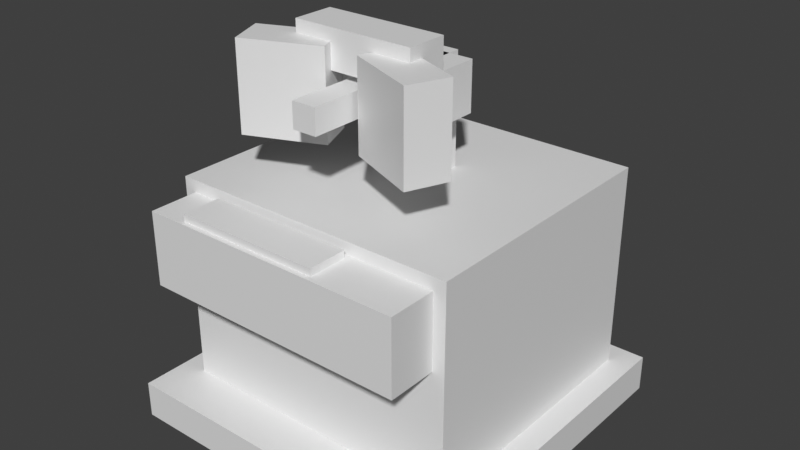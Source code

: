 # Source: tctechnology_comm_station.blend  (saved by Blender 5.3.31; exported with 4.5.12 LTS)
import bpy
from mathutils import Matrix  # noqa: F401  (used for matrix-valued properties, if any)

bpy.ops.wm.read_factory_settings(use_empty=True)
scene = bpy.context.scene
scene.name = 'Scene'

# ---- materials (node trees are filled in below, after node groups)
mat_tctechnology_comm_station_preview = bpy.data.materials.new('tctechnology_comm_station_preview')

# ---- material node trees
mat_tctechnology_comm_station_preview.use_nodes = True; mat_tctechnology_comm_station_preview.node_tree.nodes.clear()
_N = mat_tctechnology_comm_station_preview.node_tree.nodes; _L = mat_tctechnology_comm_station_preview.node_tree.links
n0 = _N.new('ShaderNodeBsdfPrincipled'); n0.name = 'Principled BSDF'; n0.location = (-200, 100)
n0.inputs[10].default_value = 0.005
n1 = _N.new('ShaderNodeOutputMaterial'); n1.name = 'Material Output'; n1.location = (200, 100)
_L.new(n0.outputs[0], n1.inputs[0])
n1.is_active_output = True

# ---- world
world_bakeworld = bpy.data.worlds.new('BakeWorld'); scene.world = world_bakeworld
world_bakeworld.use_nodes = True; world_bakeworld.node_tree.nodes.clear()
_N = world_bakeworld.node_tree.nodes; _L = world_bakeworld.node_tree.links
n0 = _N.new('ShaderNodeBackground'); n0.name = 'Background'; n0.location = (-200, 100)
n0.inputs[0].default_value = (0.05, 0.05, 0.05, 1.0)
n1 = _N.new('ShaderNodeOutputWorld'); n1.name = 'World Output'; n1.location = (200, 100)
_L.new(n0.outputs[0], n1.inputs[0])
n1.is_active_output = True
world_bakeworld.light_settings.distance = 0.14

# ---- meshes
me_comm_station_elem_00 = bpy.data.meshes.new('comm_station_elem_00')
me_comm_station_elem_00.from_pydata([(-0.4375, -0.4375, 0.0), (0.4375, -0.4375, 0.0), (0.4375, 0.4375, 0.0), (-0.4375, 0.4375, 0.0), (-0.4375, -0.4375, 0.09375), (0.4375, -0.4375, 0.09375), (0.4375, 0.4375, 0.09375), (-0.4375, 0.4375, 0.09375)], [], [(0, 1, 5, 4), (2, 3, 7, 6), (3, 0, 4, 7), (1, 2, 6, 5), (4, 5, 6, 7), (3, 2, 1, 0)])
me_comm_station_elem_00.materials.append(mat_tctechnology_comm_station_preview)
me_comm_station_elem_00.update()
me_comm_station_elem_01 = bpy.data.meshes.new('comm_station_elem_01')
me_comm_station_elem_01.from_pydata([(-0.375, -0.3125, 0.09375), (0.375, -0.3125, 0.09375), (0.375, 0.375, 0.09375), (-0.375, 0.375, 0.09375), (-0.375, -0.3125, 0.625), (0.375, -0.3125, 0.625), (0.375, 0.375, 0.625), (-0.375, 0.375, 0.625)], [], [(0, 1, 5, 4), (2, 3, 7, 6), (3, 0, 4, 7), (1, 2, 6, 5), (4, 5, 6, 7), (3, 2, 1, 0)])
me_comm_station_elem_01.materials.append(mat_tctechnology_comm_station_preview)
me_comm_station_elem_01.update()
me_comm_station_elem_02 = bpy.data.meshes.new('comm_station_elem_02')
me_comm_station_elem_02.from_pydata([(-0.3438, -0.4375, 0.4062), (0.3438, -0.4375, 0.4062), (0.3438, -0.25, 0.4062), (-0.3438, -0.25, 0.4062), (-0.3438, -0.4375, 0.5938), (0.3438, -0.4375, 0.5938), (0.3438, -0.25, 0.5938), (-0.3438, -0.25, 0.5938)], [], [(0, 1, 5, 4), (2, 3, 7, 6), (3, 0, 4, 7), (1, 2, 6, 5), (4, 5, 6, 7), (3, 2, 1, 0)])
me_comm_station_elem_02.materials.append(mat_tctechnology_comm_station_preview)
me_comm_station_elem_02.update()
me_comm_station_elem_03 = bpy.data.meshes.new('comm_station_elem_03')
me_comm_station_elem_03.from_pydata([(-0.25, -0.425, 0.475), (0.125, -0.425, 0.475), (0.125, -0.325, 0.475), (-0.25, -0.325, 0.475), (-0.25, -0.425, 0.6125), (0.125, -0.425, 0.6125), (0.125, -0.325, 0.6125), (-0.25, -0.325, 0.6125)], [], [(0, 1, 5, 4), (2, 3, 7, 6), (3, 0, 4, 7), (1, 2, 6, 5), (4, 5, 6, 7), (3, 2, 1, 0)])
me_comm_station_elem_03.materials.append(mat_tctechnology_comm_station_preview)
me_comm_station_elem_03.update()
me_comm_station_elem_04 = bpy.data.meshes.new('comm_station_elem_04')
me_comm_station_elem_04.from_pydata([(0.1562, -0.425, 0.475), (0.3, -0.425, 0.475), (0.3, -0.325, 0.475), (0.1562, -0.325, 0.475), (0.1562, -0.425, 0.575), (0.3, -0.425, 0.575), (0.3, -0.325, 0.575), (0.1562, -0.325, 0.575)], [], [(0, 1, 5, 4), (2, 3, 7, 6), (3, 0, 4, 7), (1, 2, 6, 5), (4, 5, 6, 7), (3, 2, 1, 0)])
me_comm_station_elem_04.materials.append(mat_tctechnology_comm_station_preview)
me_comm_station_elem_04.update()
me_comm_station_elem_05 = bpy.data.meshes.new('comm_station_elem_05')
me_comm_station_elem_05.from_pydata([(-0.3125, 0.3625, 0.1875), (0.3125, 0.3625, 0.1875), (0.3125, 0.4, 0.1875), (-0.3125, 0.4, 0.1875), (-0.3125, 0.3625, 0.5), (0.3125, 0.3625, 0.5), (0.3125, 0.4, 0.5), (-0.3125, 0.4, 0.5)], [], [(0, 1, 5, 4), (2, 3, 7, 6), (3, 0, 4, 7), (1, 2, 6, 5), (4, 5, 6, 7), (3, 2, 1, 0)])
me_comm_station_elem_05.materials.append(mat_tctechnology_comm_station_preview)
me_comm_station_elem_05.update()
me_comm_station_elem_06 = bpy.data.meshes.new('comm_station_elem_06')
me_comm_station_elem_06.from_pydata([(-0.0625, 0.0, 0.625), (0.0625, 0.0, 0.625), (0.0625, 0.125, 0.625), (-0.0625, 0.125, 0.625), (-0.0625, 0.0, 0.9062), (0.0625, 0.0, 0.9062), (0.0625, 0.125, 0.9062), (-0.0625, 0.125, 0.9062)], [], [(0, 1, 5, 4), (2, 3, 7, 6), (3, 0, 4, 7), (1, 2, 6, 5), (4, 5, 6, 7), (3, 2, 1, 0)])
me_comm_station_elem_06.materials.append(mat_tctechnology_comm_station_preview)
me_comm_station_elem_06.update()
me_comm_station_elem_07 = bpy.data.meshes.new('comm_station_elem_07')
me_comm_station_elem_07.from_pydata([(-0.125, -0.09375, 0.7812), (0.125, -0.09375, 0.7812), (0.125, 0.09375, 0.7812), (-0.125, 0.09375, 0.7812), (-0.125, -0.09375, 0.9062), (0.125, -0.09375, 0.9062), (0.125, 0.09375, 0.9062), (-0.125, 0.09375, 0.9062)], [], [(0, 1, 5, 4), (2, 3, 7, 6), (3, 0, 4, 7), (1, 2, 6, 5), (4, 5, 6, 7), (3, 2, 1, 0)])
me_comm_station_elem_07.materials.append(mat_tctechnology_comm_station_preview)
me_comm_station_elem_07.update()
me_comm_station_elem_08 = bpy.data.meshes.new('comm_station_elem_08')
me_comm_station_elem_08.from_pydata([(-0.3125, -0.1562, 0.75), (-0.1125, -0.1562, 0.75), (-0.1125, -0.05, 0.75), (-0.3125, -0.05, 0.75), (-0.3125, -0.1562, 0.9688), (-0.1125, -0.1562, 0.9688), (-0.1125, -0.05, 0.9688), (-0.3125, -0.05, 0.9688)], [], [(0, 1, 5, 4), (2, 3, 7, 6), (3, 0, 4, 7), (1, 2, 6, 5), (4, 5, 6, 7), (3, 2, 1, 0)])
me_comm_station_elem_08.materials.append(mat_tctechnology_comm_station_preview)
me_comm_station_elem_08.update()
me_comm_station_elem_09 = bpy.data.meshes.new('comm_station_elem_09')
me_comm_station_elem_09.from_pydata([(0.1125, -0.1562, 0.75), (0.3125, -0.1562, 0.75), (0.3125, -0.05, 0.75), (0.1125, -0.05, 0.75), (0.1125, -0.1562, 0.9688), (0.3125, -0.1562, 0.9688), (0.3125, -0.05, 0.9688), (0.1125, -0.05, 0.9688)], [], [(0, 1, 5, 4), (2, 3, 7, 6), (3, 0, 4, 7), (1, 2, 6, 5), (4, 5, 6, 7), (3, 2, 1, 0)])
me_comm_station_elem_09.materials.append(mat_tctechnology_comm_station_preview)
me_comm_station_elem_09.update()
me_comm_station_elem_10 = bpy.data.meshes.new('comm_station_elem_10')
me_comm_station_elem_10.from_pydata([(-0.1562, -0.1562, 0.9062), (0.1562, -0.1562, 0.9062), (0.1562, -0.05, 0.9062), (-0.1562, -0.05, 0.9062), (-0.1562, -0.1562, 1.0), (0.1562, -0.1562, 1.0), (0.1562, -0.05, 1.0), (-0.1562, -0.05, 1.0)], [], [(0, 1, 5, 4), (2, 3, 7, 6), (3, 0, 4, 7), (1, 2, 6, 5), (4, 5, 6, 7), (3, 2, 1, 0)])
me_comm_station_elem_10.materials.append(mat_tctechnology_comm_station_preview)
me_comm_station_elem_10.update()
me_comm_station_elem_11 = bpy.data.meshes.new('comm_station_elem_11')
me_comm_station_elem_11.from_pydata([(-0.03125, -0.3, 0.825), (0.03125, -0.3, 0.825), (0.03125, -0.09375, 0.825), (-0.03125, -0.09375, 0.825), (-0.03125, -0.3, 0.8875), (0.03125, -0.3, 0.8875), (0.03125, -0.09375, 0.8875), (-0.03125, -0.09375, 0.8875)], [], [(0, 1, 5, 4), (2, 3, 7, 6), (3, 0, 4, 7), (1, 2, 6, 5), (4, 5, 6, 7), (3, 2, 1, 0)])
me_comm_station_elem_11.materials.append(mat_tctechnology_comm_station_preview)
me_comm_station_elem_11.update()

# ---- objects
ob_base_pad = bpy.data.objects.new('base_pad', me_comm_station_elem_00)
ob_cabinet_main = bpy.data.objects.new('cabinet_main', me_comm_station_elem_01)
ob_console_desk = bpy.data.objects.new('console_desk', me_comm_station_elem_02)
ob_status_screen = bpy.data.objects.new('status_screen', me_comm_station_elem_03)
ob_keypad_unit = bpy.data.objects.new('keypad_unit', me_comm_station_elem_04)
ob_vent_louver = bpy.data.objects.new('vent_louver', me_comm_station_elem_05)
ob_antenna_mast = bpy.data.objects.new('antenna_mast', me_comm_station_elem_06)
ob_dish_hub = bpy.data.objects.new('dish_hub', me_comm_station_elem_07)
ob_dish_wing_w = bpy.data.objects.new('dish_wing_w', me_comm_station_elem_08)
ob_dish_wing_e = bpy.data.objects.new('dish_wing_e', me_comm_station_elem_09)
ob_dish_top = bpy.data.objects.new('dish_top', me_comm_station_elem_10)
ob_feed_horn = bpy.data.objects.new('feed_horn', me_comm_station_elem_11)

# ---- transforms, parenting, visibility, modifiers, constraints
ob_base_pad.location = (0.0, 0.0, 0.0)
ob_cabinet_main.location = (0.0, 0.0, 0.0)
ob_console_desk.location = (0.0, 0.0, 0.0)
ob_status_screen.location = (0.0, 0.0, 0.0)
ob_keypad_unit.location = (0.0, 0.0, 0.0)
ob_vent_louver.location = (0.0, 0.0, 0.0)
ob_antenna_mast.location = (0.0, 0.0, 0.0)
ob_dish_hub.location = (0.0, 0.0, 0.0)
ob_dish_wing_w.location = (0.0, 0.0, 0.0)
ob_dish_wing_w.rotation_euler = (0.0, 0.0, 0.3927)
ob_dish_wing_e.location = (0.0, 0.0, 0.0)
ob_dish_wing_e.rotation_euler = (0.0, 0.0, -0.3927)
ob_dish_top.location = (0.0, 0.0, 0.0)
ob_feed_horn.location = (0.0, 0.0, 0.0)

# ---- collection membership
scene.collection.objects.link(ob_base_pad)
scene.collection.objects.link(ob_cabinet_main)
scene.collection.objects.link(ob_console_desk)
scene.collection.objects.link(ob_status_screen)
scene.collection.objects.link(ob_keypad_unit)
scene.collection.objects.link(ob_vent_louver)
scene.collection.objects.link(ob_antenna_mast)
scene.collection.objects.link(ob_dish_hub)
scene.collection.objects.link(ob_dish_wing_w)
scene.collection.objects.link(ob_dish_wing_e)
scene.collection.objects.link(ob_dish_top)
scene.collection.objects.link(ob_feed_horn)

# ---- scene / render settings (as saved in the file)
scene.frame_start = 1; scene.frame_end = 250; scene.frame_set(1)
scene.render.engine = 'CYCLES'
scene.render.bake_bias = 0.0
scene.render.bake_samples = 0
scene.render.compositor_device = 'GPU'
scene.cycles.use_denoising = False
scene.cycles.samples = 1
scene.eevee.use_volume_custom_range = False
scene.eevee.fast_gi_thickness_near = 0.1
scene.eevee.fast_gi_thickness_far = 0.0
scene.eevee.ray_tracing_options.screen_trace_thickness = 0.1
scene.view_settings.view_transform = 'Standard'
bpy.context.view_layer.update()

# ---- added for rendering (the .blend has no active camera and no usable light): camera, sun
cam_auto = bpy.data.cameras.new('AutoCamera')
cam_auto.lens = 50.0
cam_auto.sensor_width = 36.0
cam_auto.clip_end = 1000.0
ob_auto_camera = bpy.data.objects.new('AutoCamera', cam_auto)
scene.collection.objects.link(ob_auto_camera)
ob_auto_camera.location = (1.47202, -1.76643, 1.67762)
ob_auto_camera.rotation_euler = (1.09748, -7.21219e-08, 0.694738)
scene.camera = ob_auto_camera
light_auto_sun = bpy.data.lights.new('AutoSun', 'SUN')
light_auto_sun.energy = 3.0
light_auto_sun.angle = 0.0523599
ob_auto_sun = bpy.data.objects.new('AutoSun', light_auto_sun)
scene.collection.objects.link(ob_auto_sun)
ob_auto_sun.rotation_euler = (0.872665, 0.174533, 0.523599)
bpy.context.view_layer.update()

